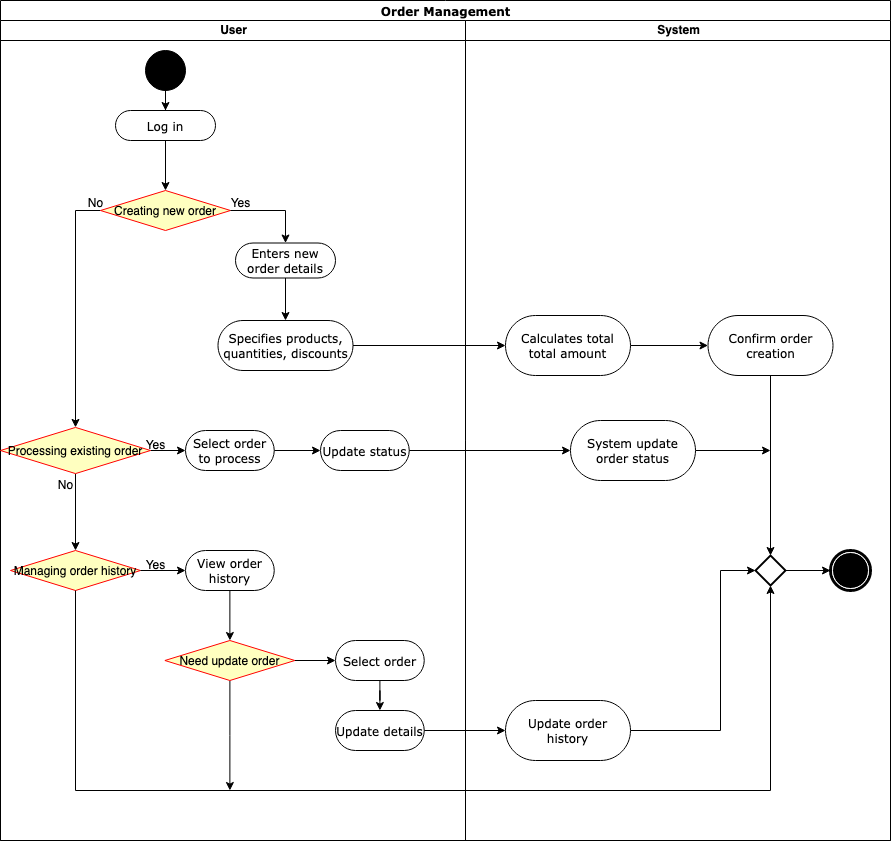

The diagram above was exported from draw.io. Its source (the exported page's mxGraphModel, read from the mxfile embedded in the PNG):
<mxGraphModel dx="1090" dy="726" grid="1" gridSize="10" guides="1" tooltips="1" connect="1" arrows="1" fold="1" page="1" pageScale="1" pageWidth="850" pageHeight="1100" math="0" shadow="0">
  <root>
    <mxCell id="0" />
    <mxCell id="1" parent="0" />
    <mxCell id="XtL5Pypxoy7uiFNcvG-T-1" value="Order Management" style="swimlane;html=1;childLayout=stackLayout;startSize=20;rounded=0;shadow=0;comic=0;labelBackgroundColor=none;strokeWidth=1;fontFamily=Verdana;fontSize=12;align=center;" parent="1" vertex="1">
      <mxGeometry x="150" y="30" width="890" height="840" as="geometry" />
    </mxCell>
    <mxCell id="XtL5Pypxoy7uiFNcvG-T-2" value="User" style="swimlane;html=1;startSize=20;" parent="XtL5Pypxoy7uiFNcvG-T-1" vertex="1">
      <mxGeometry y="20" width="465" height="820" as="geometry" />
    </mxCell>
    <mxCell id="XtL5Pypxoy7uiFNcvG-T-3" value="" style="edgeStyle=orthogonalEdgeStyle;rounded=0;orthogonalLoop=1;jettySize=auto;html=1;" parent="XtL5Pypxoy7uiFNcvG-T-2" source="XtL5Pypxoy7uiFNcvG-T-4" target="XtL5Pypxoy7uiFNcvG-T-6" edge="1">
      <mxGeometry relative="1" as="geometry">
        <mxPoint x="165" y="130" as="targetPoint" />
      </mxGeometry>
    </mxCell>
    <mxCell id="XtL5Pypxoy7uiFNcvG-T-4" value="" style="ellipse;whiteSpace=wrap;html=1;rounded=0;shadow=0;comic=0;labelBackgroundColor=none;strokeWidth=1;fillColor=#000000;fontFamily=Verdana;fontSize=12;align=center;" parent="XtL5Pypxoy7uiFNcvG-T-2" vertex="1">
      <mxGeometry x="145" y="30" width="40" height="40" as="geometry" />
    </mxCell>
    <mxCell id="XtL5Pypxoy7uiFNcvG-T-5" value="" style="edgeStyle=orthogonalEdgeStyle;rounded=0;orthogonalLoop=1;jettySize=auto;html=1;" parent="XtL5Pypxoy7uiFNcvG-T-2" source="XtL5Pypxoy7uiFNcvG-T-6" target="XtL5Pypxoy7uiFNcvG-T-8" edge="1">
      <mxGeometry relative="1" as="geometry">
        <mxPoint x="165" y="200" as="targetPoint" />
      </mxGeometry>
    </mxCell>
    <mxCell id="XtL5Pypxoy7uiFNcvG-T-6" value="Log in" style="rounded=1;whiteSpace=wrap;html=1;shadow=0;comic=0;labelBackgroundColor=none;strokeWidth=1;fontFamily=Verdana;fontSize=12;align=center;arcSize=50;" parent="XtL5Pypxoy7uiFNcvG-T-2" vertex="1">
      <mxGeometry x="115" y="90" width="100" height="30" as="geometry" />
    </mxCell>
    <mxCell id="XtL5Pypxoy7uiFNcvG-T-7" style="edgeStyle=orthogonalEdgeStyle;rounded=0;orthogonalLoop=1;jettySize=auto;html=1;exitX=0;exitY=0.5;exitDx=0;exitDy=0;" parent="XtL5Pypxoy7uiFNcvG-T-2" source="XtL5Pypxoy7uiFNcvG-T-8" target="XtL5Pypxoy7uiFNcvG-T-15" edge="1">
      <mxGeometry relative="1" as="geometry">
        <mxPoint x="80" y="280" as="targetPoint" />
      </mxGeometry>
    </mxCell>
    <mxCell id="XtL5Pypxoy7uiFNcvG-T-8" value="Creating new order" style="rhombus;fillColor=#ffffc0;strokeColor=#ff0000;" parent="XtL5Pypxoy7uiFNcvG-T-2" vertex="1">
      <mxGeometry x="100" y="170" width="130" height="40" as="geometry" />
    </mxCell>
    <mxCell id="XtL5Pypxoy7uiFNcvG-T-9" value="" style="edgeStyle=orthogonalEdgeStyle;rounded=0;orthogonalLoop=1;jettySize=auto;html=1;" parent="XtL5Pypxoy7uiFNcvG-T-2" source="XtL5Pypxoy7uiFNcvG-T-15" target="XtL5Pypxoy7uiFNcvG-T-19" edge="1">
      <mxGeometry relative="1" as="geometry">
        <mxPoint x="75" y="440" as="sourcePoint" />
        <mxPoint x="75" y="530" as="targetPoint" />
      </mxGeometry>
    </mxCell>
    <mxCell id="XtL5Pypxoy7uiFNcvG-T-49" style="edgeStyle=orthogonalEdgeStyle;rounded=0;orthogonalLoop=1;jettySize=auto;html=1;" parent="XtL5Pypxoy7uiFNcvG-T-2" source="XtL5Pypxoy7uiFNcvG-T-10" target="XtL5Pypxoy7uiFNcvG-T-45" edge="1">
      <mxGeometry relative="1" as="geometry" />
    </mxCell>
    <mxCell id="XtL5Pypxoy7uiFNcvG-T-10" value="Enters new order details" style="rounded=1;whiteSpace=wrap;html=1;shadow=0;comic=0;labelBackgroundColor=none;strokeWidth=1;fontFamily=Verdana;fontSize=12;align=center;arcSize=50;" parent="XtL5Pypxoy7uiFNcvG-T-2" vertex="1">
      <mxGeometry x="235" y="222.5" width="100" height="35" as="geometry" />
    </mxCell>
    <mxCell id="XtL5Pypxoy7uiFNcvG-T-11" style="edgeStyle=orthogonalEdgeStyle;rounded=0;orthogonalLoop=1;jettySize=auto;html=1;" parent="XtL5Pypxoy7uiFNcvG-T-2" source="XtL5Pypxoy7uiFNcvG-T-8" target="XtL5Pypxoy7uiFNcvG-T-10" edge="1">
      <mxGeometry relative="1" as="geometry">
        <mxPoint x="390" y="190" as="targetPoint" />
      </mxGeometry>
    </mxCell>
    <mxCell id="XtL5Pypxoy7uiFNcvG-T-12" value="Yes" style="text;html=1;align=center;verticalAlign=middle;resizable=0;points=[];autosize=1;strokeColor=none;fillColor=none;" parent="XtL5Pypxoy7uiFNcvG-T-2" vertex="1">
      <mxGeometry x="220" y="168" width="40" height="30" as="geometry" />
    </mxCell>
    <mxCell id="XtL5Pypxoy7uiFNcvG-T-13" value="&lt;div&gt;No&lt;/div&gt;" style="text;html=1;align=center;verticalAlign=middle;resizable=0;points=[];autosize=1;strokeColor=none;fillColor=none;" parent="XtL5Pypxoy7uiFNcvG-T-2" vertex="1">
      <mxGeometry x="75" y="168" width="40" height="30" as="geometry" />
    </mxCell>
    <mxCell id="XtL5Pypxoy7uiFNcvG-T-14" value="" style="edgeStyle=orthogonalEdgeStyle;rounded=0;orthogonalLoop=1;jettySize=auto;html=1;" parent="XtL5Pypxoy7uiFNcvG-T-2" source="XtL5Pypxoy7uiFNcvG-T-15" target="XtL5Pypxoy7uiFNcvG-T-16" edge="1">
      <mxGeometry relative="1" as="geometry">
        <mxPoint x="222.5" y="430" as="targetPoint" />
      </mxGeometry>
    </mxCell>
    <mxCell id="XtL5Pypxoy7uiFNcvG-T-15" value="Processing existing order" style="rhombus;fillColor=#ffffc0;strokeColor=#ff0000;" parent="XtL5Pypxoy7uiFNcvG-T-2" vertex="1">
      <mxGeometry y="406.93" width="150" height="46.15" as="geometry" />
    </mxCell>
    <mxCell id="XtL5Pypxoy7uiFNcvG-T-57" style="edgeStyle=orthogonalEdgeStyle;rounded=0;orthogonalLoop=1;jettySize=auto;html=1;" parent="XtL5Pypxoy7uiFNcvG-T-2" source="XtL5Pypxoy7uiFNcvG-T-16" target="XtL5Pypxoy7uiFNcvG-T-55" edge="1">
      <mxGeometry relative="1" as="geometry" />
    </mxCell>
    <mxCell id="XtL5Pypxoy7uiFNcvG-T-16" value="Select order to process" style="rounded=1;whiteSpace=wrap;html=1;shadow=0;comic=0;labelBackgroundColor=none;strokeWidth=1;fontFamily=Verdana;fontSize=12;align=center;arcSize=50;" parent="XtL5Pypxoy7uiFNcvG-T-2" vertex="1">
      <mxGeometry x="185" y="410" width="88.75" height="40" as="geometry" />
    </mxCell>
    <mxCell id="XtL5Pypxoy7uiFNcvG-T-17" value="Yes" style="text;html=1;align=center;verticalAlign=middle;resizable=0;points=[];autosize=1;strokeColor=none;fillColor=none;" parent="XtL5Pypxoy7uiFNcvG-T-2" vertex="1">
      <mxGeometry x="135" y="410" width="40" height="30" as="geometry" />
    </mxCell>
    <mxCell id="XtL5Pypxoy7uiFNcvG-T-18" value="&lt;div&gt;No&lt;/div&gt;" style="text;html=1;align=center;verticalAlign=middle;resizable=0;points=[];autosize=1;strokeColor=none;fillColor=none;" parent="XtL5Pypxoy7uiFNcvG-T-2" vertex="1">
      <mxGeometry x="45" y="450" width="40" height="30" as="geometry" />
    </mxCell>
    <mxCell id="XtL5Pypxoy7uiFNcvG-T-19" value="Managing order history" style="rhombus;fillColor=#ffffc0;strokeColor=#ff0000;" parent="XtL5Pypxoy7uiFNcvG-T-2" vertex="1">
      <mxGeometry x="10" y="530" width="130" height="40" as="geometry" />
    </mxCell>
    <mxCell id="XtL5Pypxoy7uiFNcvG-T-20" value="Yes" style="text;html=1;align=center;verticalAlign=middle;resizable=0;points=[];autosize=1;strokeColor=none;fillColor=none;" parent="XtL5Pypxoy7uiFNcvG-T-2" vertex="1">
      <mxGeometry x="135" y="530" width="40" height="30" as="geometry" />
    </mxCell>
    <mxCell id="XtL5Pypxoy7uiFNcvG-T-45" value="Specifies products, quantities, discounts" style="rounded=1;whiteSpace=wrap;html=1;shadow=0;comic=0;labelBackgroundColor=none;strokeWidth=1;fontFamily=Verdana;fontSize=12;align=center;arcSize=50;" parent="XtL5Pypxoy7uiFNcvG-T-2" vertex="1">
      <mxGeometry x="217.5" y="300" width="135" height="50" as="geometry" />
    </mxCell>
    <mxCell id="XtL5Pypxoy7uiFNcvG-T-55" value="Update status" style="rounded=1;whiteSpace=wrap;html=1;shadow=0;comic=0;labelBackgroundColor=none;strokeWidth=1;fontFamily=Verdana;fontSize=12;align=center;arcSize=50;" parent="XtL5Pypxoy7uiFNcvG-T-2" vertex="1">
      <mxGeometry x="320" y="410" width="88.75" height="40" as="geometry" />
    </mxCell>
    <mxCell id="XtL5Pypxoy7uiFNcvG-T-68" value="" style="edgeStyle=orthogonalEdgeStyle;rounded=0;orthogonalLoop=1;jettySize=auto;html=1;" parent="XtL5Pypxoy7uiFNcvG-T-2" source="XtL5Pypxoy7uiFNcvG-T-62" target="XtL5Pypxoy7uiFNcvG-T-65" edge="1">
      <mxGeometry relative="1" as="geometry" />
    </mxCell>
    <mxCell id="XtL5Pypxoy7uiFNcvG-T-62" value="View order history" style="rounded=1;whiteSpace=wrap;html=1;shadow=0;comic=0;labelBackgroundColor=none;strokeWidth=1;fontFamily=Verdana;fontSize=12;align=center;arcSize=50;" parent="XtL5Pypxoy7uiFNcvG-T-2" vertex="1">
      <mxGeometry x="185" y="530" width="88.75" height="40" as="geometry" />
    </mxCell>
    <mxCell id="XtL5Pypxoy7uiFNcvG-T-64" style="edgeStyle=orthogonalEdgeStyle;rounded=0;orthogonalLoop=1;jettySize=auto;html=1;" parent="XtL5Pypxoy7uiFNcvG-T-2" source="XtL5Pypxoy7uiFNcvG-T-19" target="XtL5Pypxoy7uiFNcvG-T-62" edge="1">
      <mxGeometry relative="1" as="geometry">
        <mxPoint x="284" y="440" as="sourcePoint" />
        <mxPoint x="330" y="440" as="targetPoint" />
      </mxGeometry>
    </mxCell>
    <mxCell id="XtL5Pypxoy7uiFNcvG-T-69" style="edgeStyle=orthogonalEdgeStyle;rounded=0;orthogonalLoop=1;jettySize=auto;html=1;" parent="XtL5Pypxoy7uiFNcvG-T-2" source="XtL5Pypxoy7uiFNcvG-T-65" edge="1">
      <mxGeometry relative="1" as="geometry">
        <mxPoint x="229.3800000000001" y="770" as="targetPoint" />
      </mxGeometry>
    </mxCell>
    <mxCell id="XtL5Pypxoy7uiFNcvG-T-70" style="edgeStyle=orthogonalEdgeStyle;rounded=0;orthogonalLoop=1;jettySize=auto;html=1;" parent="XtL5Pypxoy7uiFNcvG-T-2" source="XtL5Pypxoy7uiFNcvG-T-65" target="XtL5Pypxoy7uiFNcvG-T-71" edge="1">
      <mxGeometry relative="1" as="geometry">
        <mxPoint x="340" y="640" as="targetPoint" />
      </mxGeometry>
    </mxCell>
    <mxCell id="XtL5Pypxoy7uiFNcvG-T-65" value="Need update order" style="rhombus;fillColor=#ffffc0;strokeColor=#ff0000;" parent="XtL5Pypxoy7uiFNcvG-T-2" vertex="1">
      <mxGeometry x="164.38" y="620" width="130" height="40" as="geometry" />
    </mxCell>
    <mxCell id="XtL5Pypxoy7uiFNcvG-T-73" value="" style="edgeStyle=orthogonalEdgeStyle;rounded=0;orthogonalLoop=1;jettySize=auto;html=1;" parent="XtL5Pypxoy7uiFNcvG-T-2" source="XtL5Pypxoy7uiFNcvG-T-71" target="XtL5Pypxoy7uiFNcvG-T-72" edge="1">
      <mxGeometry relative="1" as="geometry" />
    </mxCell>
    <mxCell id="XtL5Pypxoy7uiFNcvG-T-71" value="Select order" style="rounded=1;whiteSpace=wrap;html=1;shadow=0;comic=0;labelBackgroundColor=none;strokeWidth=1;fontFamily=Verdana;fontSize=12;align=center;arcSize=50;" parent="XtL5Pypxoy7uiFNcvG-T-2" vertex="1">
      <mxGeometry x="335" y="620" width="88.75" height="40" as="geometry" />
    </mxCell>
    <mxCell id="XtL5Pypxoy7uiFNcvG-T-72" value="Update details" style="rounded=1;whiteSpace=wrap;html=1;shadow=0;comic=0;labelBackgroundColor=none;strokeWidth=1;fontFamily=Verdana;fontSize=12;align=center;arcSize=50;" parent="XtL5Pypxoy7uiFNcvG-T-2" vertex="1">
      <mxGeometry x="335" y="690" width="88.75" height="40" as="geometry" />
    </mxCell>
    <mxCell id="XtL5Pypxoy7uiFNcvG-T-40" value="" style="edgeStyle=orthogonalEdgeStyle;rounded=0;orthogonalLoop=1;jettySize=auto;html=1;entryX=0.5;entryY=1;entryDx=0;entryDy=0;entryPerimeter=0;" parent="XtL5Pypxoy7uiFNcvG-T-1" source="XtL5Pypxoy7uiFNcvG-T-19" target="XtL5Pypxoy7uiFNcvG-T-26" edge="1">
      <mxGeometry relative="1" as="geometry">
        <mxPoint x="75" y="670" as="targetPoint" />
        <Array as="points">
          <mxPoint x="75" y="790" />
          <mxPoint x="770" y="790" />
        </Array>
        <mxPoint x="75" y="590" as="sourcePoint" />
      </mxGeometry>
    </mxCell>
    <mxCell id="XtL5Pypxoy7uiFNcvG-T-21" value="System" style="swimlane;html=1;startSize=20;" parent="XtL5Pypxoy7uiFNcvG-T-1" vertex="1">
      <mxGeometry x="465" y="20" width="425" height="820" as="geometry" />
    </mxCell>
    <mxCell id="XtL5Pypxoy7uiFNcvG-T-23" value="" style="shape=mxgraph.bpmn.shape;html=1;verticalLabelPosition=bottom;labelBackgroundColor=#ffffff;verticalAlign=top;perimeter=ellipsePerimeter;outline=end;symbol=terminate;rounded=0;shadow=0;comic=0;strokeWidth=1;fontFamily=Verdana;fontSize=12;align=center;" parent="XtL5Pypxoy7uiFNcvG-T-21" vertex="1">
      <mxGeometry x="365" y="530" width="40" height="40" as="geometry" />
    </mxCell>
    <mxCell id="XtL5Pypxoy7uiFNcvG-T-53" value="" style="edgeStyle=orthogonalEdgeStyle;rounded=0;orthogonalLoop=1;jettySize=auto;html=1;" parent="XtL5Pypxoy7uiFNcvG-T-21" source="XtL5Pypxoy7uiFNcvG-T-25" target="XtL5Pypxoy7uiFNcvG-T-52" edge="1">
      <mxGeometry relative="1" as="geometry" />
    </mxCell>
    <mxCell id="XtL5Pypxoy7uiFNcvG-T-25" value="Calculates total total amount" style="rounded=1;whiteSpace=wrap;html=1;shadow=0;comic=0;labelBackgroundColor=none;strokeWidth=1;fontFamily=Verdana;fontSize=12;align=center;arcSize=50;" parent="XtL5Pypxoy7uiFNcvG-T-21" vertex="1">
      <mxGeometry x="40" y="295" width="125" height="60" as="geometry" />
    </mxCell>
    <mxCell id="XtL5Pypxoy7uiFNcvG-T-48" style="edgeStyle=orthogonalEdgeStyle;rounded=0;orthogonalLoop=1;jettySize=auto;html=1;" parent="XtL5Pypxoy7uiFNcvG-T-21" source="XtL5Pypxoy7uiFNcvG-T-26" target="XtL5Pypxoy7uiFNcvG-T-23" edge="1">
      <mxGeometry relative="1" as="geometry" />
    </mxCell>
    <mxCell id="XtL5Pypxoy7uiFNcvG-T-26" value="" style="strokeWidth=2;html=1;shape=mxgraph.flowchart.decision;whiteSpace=wrap;" parent="XtL5Pypxoy7uiFNcvG-T-21" vertex="1">
      <mxGeometry x="290" y="535" width="30" height="30" as="geometry" />
    </mxCell>
    <mxCell id="XtL5Pypxoy7uiFNcvG-T-59" style="edgeStyle=orthogonalEdgeStyle;rounded=0;orthogonalLoop=1;jettySize=auto;html=1;" parent="XtL5Pypxoy7uiFNcvG-T-21" source="XtL5Pypxoy7uiFNcvG-T-28" edge="1">
      <mxGeometry relative="1" as="geometry">
        <mxPoint x="305" y="430" as="targetPoint" />
      </mxGeometry>
    </mxCell>
    <mxCell id="XtL5Pypxoy7uiFNcvG-T-28" value="System update order status" style="rounded=1;whiteSpace=wrap;html=1;shadow=0;comic=0;labelBackgroundColor=none;strokeWidth=1;fontFamily=Verdana;fontSize=12;align=center;arcSize=50;" parent="XtL5Pypxoy7uiFNcvG-T-21" vertex="1">
      <mxGeometry x="105" y="400" width="125" height="60" as="geometry" />
    </mxCell>
    <mxCell id="XtL5Pypxoy7uiFNcvG-T-54" style="edgeStyle=orthogonalEdgeStyle;rounded=0;orthogonalLoop=1;jettySize=auto;html=1;" parent="XtL5Pypxoy7uiFNcvG-T-21" source="XtL5Pypxoy7uiFNcvG-T-52" target="XtL5Pypxoy7uiFNcvG-T-26" edge="1">
      <mxGeometry relative="1" as="geometry" />
    </mxCell>
    <mxCell id="XtL5Pypxoy7uiFNcvG-T-52" value="Confirm order creation" style="rounded=1;whiteSpace=wrap;html=1;shadow=0;comic=0;labelBackgroundColor=none;strokeWidth=1;fontFamily=Verdana;fontSize=12;align=center;arcSize=50;" parent="XtL5Pypxoy7uiFNcvG-T-21" vertex="1">
      <mxGeometry x="242.5" y="295" width="125" height="60" as="geometry" />
    </mxCell>
    <mxCell id="XtL5Pypxoy7uiFNcvG-T-76" style="edgeStyle=orthogonalEdgeStyle;rounded=0;orthogonalLoop=1;jettySize=auto;html=1;" parent="XtL5Pypxoy7uiFNcvG-T-21" source="XtL5Pypxoy7uiFNcvG-T-74" target="XtL5Pypxoy7uiFNcvG-T-26" edge="1">
      <mxGeometry relative="1" as="geometry">
        <mxPoint x="255" y="710" as="targetPoint" />
        <Array as="points">
          <mxPoint x="255" y="710" />
          <mxPoint x="255" y="550" />
        </Array>
      </mxGeometry>
    </mxCell>
    <mxCell id="XtL5Pypxoy7uiFNcvG-T-74" value="Update order history" style="rounded=1;whiteSpace=wrap;html=1;shadow=0;comic=0;labelBackgroundColor=none;strokeWidth=1;fontFamily=Verdana;fontSize=12;align=center;arcSize=50;" parent="XtL5Pypxoy7uiFNcvG-T-21" vertex="1">
      <mxGeometry x="40" y="680" width="125" height="60" as="geometry" />
    </mxCell>
    <mxCell id="XtL5Pypxoy7uiFNcvG-T-51" value="" style="edgeStyle=orthogonalEdgeStyle;rounded=0;orthogonalLoop=1;jettySize=auto;html=1;" parent="XtL5Pypxoy7uiFNcvG-T-1" source="XtL5Pypxoy7uiFNcvG-T-45" target="XtL5Pypxoy7uiFNcvG-T-25" edge="1">
      <mxGeometry relative="1" as="geometry" />
    </mxCell>
    <mxCell id="XtL5Pypxoy7uiFNcvG-T-58" value="" style="edgeStyle=orthogonalEdgeStyle;rounded=0;orthogonalLoop=1;jettySize=auto;html=1;" parent="XtL5Pypxoy7uiFNcvG-T-1" source="XtL5Pypxoy7uiFNcvG-T-55" target="XtL5Pypxoy7uiFNcvG-T-28" edge="1">
      <mxGeometry relative="1" as="geometry" />
    </mxCell>
    <mxCell id="XtL5Pypxoy7uiFNcvG-T-75" value="" style="edgeStyle=orthogonalEdgeStyle;rounded=0;orthogonalLoop=1;jettySize=auto;html=1;" parent="XtL5Pypxoy7uiFNcvG-T-1" source="XtL5Pypxoy7uiFNcvG-T-72" target="XtL5Pypxoy7uiFNcvG-T-74" edge="1">
      <mxGeometry relative="1" as="geometry" />
    </mxCell>
  </root>
</mxGraphModel>